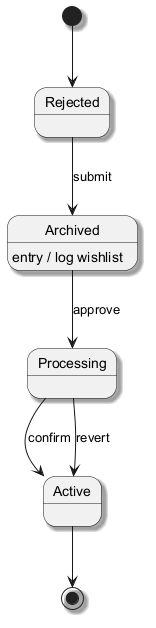

The diagram above was rendered by PlantUML. Its source (embedded in the PNG):
@startuml
skinparam backgroundColor #FFFFFF
skinparam classBackgroundColor #E8F4FA
skinparam classBorderColor #2C7DA0
skinparam shadowing true
[*] --> Rejected
Rejected --> Archived : submit
Archived --> Processing : approve
Archived : entry / log wishlist
Processing --> Active : confirm
Processing --> Active : revert
Active --> [*]
@enduml